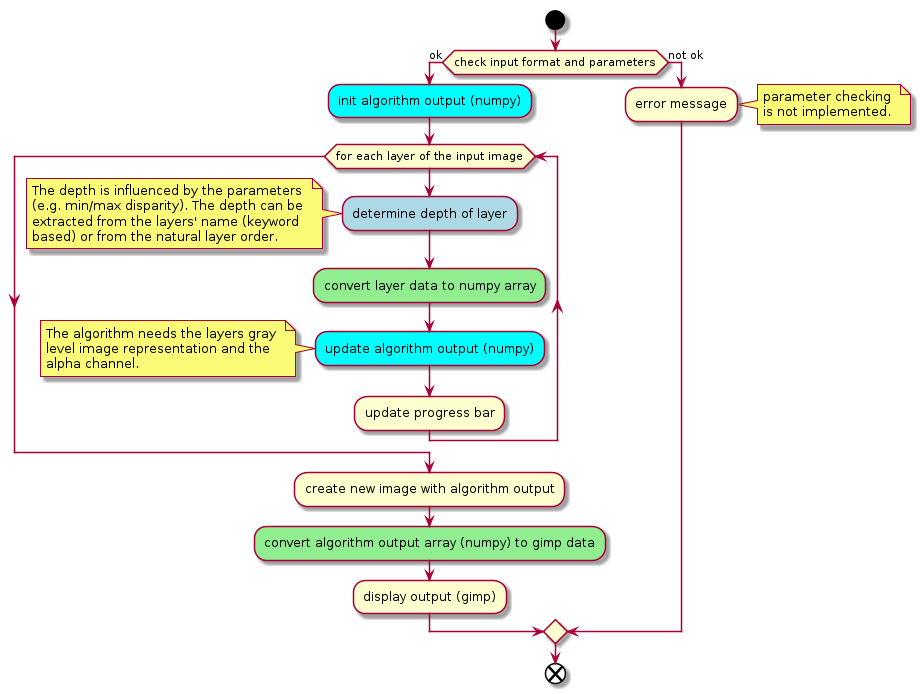

The diagram above was rendered by PlantUML. Its source (embedded in the PNG):
@startuml
    start
    if (check input format and parameters) then (ok)
     #Cyan:init algorithm output (numpy);
     while(for each layer of the input image)
       #LightBlue:determine depth of layer;
       note left
        The depth is influenced by the parameters 
        (e.g. min/max disparity). The depth can be 
        extracted from the layers' name (keyword 
        based) or from the natural layer order.
       end note
       #LightGreen:convert layer data to numpy array;
       #Cyan:update algorithm output (numpy);
       note left
        The algorithm needs the layers gray 
        level image representation and the 
        alpha channel.
       end note
       :update progress bar;
     endwhile
     :create new image with algorithm output;
     #LightGreen:convert algorithm output array (numpy) to gimp data;
     :display output (gimp);
    else (not ok)
     :error message;
       note right
        parameter checking 
        is not implemented.
       end note
    endif
    end
   @enduml